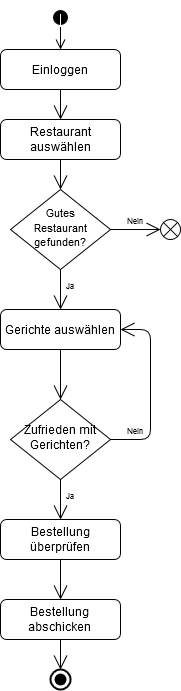

The diagram above was exported from draw.io. Its source (the exported page's mxGraphModel, read from the mxfile embedded in the PNG):
<mxGraphModel dx="813" dy="459" grid="1" gridSize="10" guides="1" tooltips="1" connect="1" arrows="1" fold="1" page="1" pageScale="1" pageWidth="827" pageHeight="1169" math="0" shadow="0">
  <root>
    <mxCell id="WIyWlLk6GJQsqaUBKTNV-0" />
    <mxCell id="WIyWlLk6GJQsqaUBKTNV-1" parent="WIyWlLk6GJQsqaUBKTNV-0" />
    <mxCell id="WIyWlLk6GJQsqaUBKTNV-3" value="Einloggen" style="rounded=1;whiteSpace=wrap;html=1;fontSize=12;glass=0;strokeWidth=1;shadow=0;" parent="WIyWlLk6GJQsqaUBKTNV-1" vertex="1">
      <mxGeometry x="10" y="50" width="120" height="40" as="geometry" />
    </mxCell>
    <mxCell id="WIyWlLk6GJQsqaUBKTNV-6" value="&lt;div&gt;&lt;font style=&quot;font-size: 11px&quot;&gt;Gutes&lt;/font&gt;&lt;/div&gt;&lt;div&gt;&lt;font style=&quot;font-size: 11px&quot;&gt;Restaurant gefunden?&lt;/font&gt;&lt;/div&gt;" style="rhombus;whiteSpace=wrap;html=1;shadow=0;fontFamily=Helvetica;fontSize=12;align=center;strokeWidth=1;spacing=6;spacingTop=-4;" parent="WIyWlLk6GJQsqaUBKTNV-1" vertex="1">
      <mxGeometry x="20" y="190" width="100" height="80" as="geometry" />
    </mxCell>
    <mxCell id="WIyWlLk6GJQsqaUBKTNV-12" value="Gerichte auswählen" style="rounded=1;whiteSpace=wrap;html=1;fontSize=12;glass=0;strokeWidth=1;shadow=0;" parent="WIyWlLk6GJQsqaUBKTNV-1" vertex="1">
      <mxGeometry x="10" y="310" width="120" height="40" as="geometry" />
    </mxCell>
    <mxCell id="GpbqrVaThBLC1kIQ7Uy6-0" value="&lt;div&gt;&lt;br&gt;&lt;/div&gt;" style="html=1;verticalAlign=bottom;startArrow=circle;startFill=1;endArrow=open;startSize=6;endSize=8;" parent="WIyWlLk6GJQsqaUBKTNV-1" target="WIyWlLk6GJQsqaUBKTNV-3" edge="1">
      <mxGeometry width="80" relative="1" as="geometry">
        <mxPoint x="70" y="10" as="sourcePoint" />
        <mxPoint x="140" y="-10" as="targetPoint" />
        <mxPoint as="offset" />
      </mxGeometry>
    </mxCell>
    <mxCell id="GpbqrVaThBLC1kIQ7Uy6-3" value="Restaurant auswählen" style="rounded=1;whiteSpace=wrap;html=1;fontSize=12;glass=0;strokeWidth=1;shadow=0;" parent="WIyWlLk6GJQsqaUBKTNV-1" vertex="1">
      <mxGeometry x="10" y="120" width="120" height="40" as="geometry" />
    </mxCell>
    <mxCell id="GpbqrVaThBLC1kIQ7Uy6-4" value="" style="endArrow=open;endFill=1;endSize=12;html=1;exitX=0.5;exitY=1;exitDx=0;exitDy=0;entryX=0.5;entryY=0;entryDx=0;entryDy=0;" parent="WIyWlLk6GJQsqaUBKTNV-1" source="WIyWlLk6GJQsqaUBKTNV-3" target="GpbqrVaThBLC1kIQ7Uy6-3" edge="1">
      <mxGeometry width="160" relative="1" as="geometry">
        <mxPoint x="170" y="110" as="sourcePoint" />
        <mxPoint x="330" y="110" as="targetPoint" />
      </mxGeometry>
    </mxCell>
    <mxCell id="GpbqrVaThBLC1kIQ7Uy6-5" value="" style="endArrow=open;endFill=0;endSize=12;html=1;" parent="WIyWlLk6GJQsqaUBKTNV-1" edge="1">
      <mxGeometry width="160" relative="1" as="geometry">
        <mxPoint x="120" y="230" as="sourcePoint" />
        <mxPoint x="170" y="230" as="targetPoint" />
      </mxGeometry>
    </mxCell>
    <mxCell id="GpbqrVaThBLC1kIQ7Uy6-6" value="" style="verticalLabelPosition=bottom;verticalAlign=top;html=1;shape=mxgraph.flowchart.or;" parent="WIyWlLk6GJQsqaUBKTNV-1" vertex="1">
      <mxGeometry x="170" y="220" width="20" height="20" as="geometry" />
    </mxCell>
    <mxCell id="GpbqrVaThBLC1kIQ7Uy6-9" value="" style="endArrow=open;endFill=1;endSize=12;html=1;exitX=0.5;exitY=1;exitDx=0;exitDy=0;entryX=0.5;entryY=0;entryDx=0;entryDy=0;" parent="WIyWlLk6GJQsqaUBKTNV-1" source="GpbqrVaThBLC1kIQ7Uy6-3" target="WIyWlLk6GJQsqaUBKTNV-6" edge="1">
      <mxGeometry width="160" relative="1" as="geometry">
        <mxPoint x="70" y="100" as="sourcePoint" />
        <mxPoint x="70" y="120" as="targetPoint" />
      </mxGeometry>
    </mxCell>
    <mxCell id="GpbqrVaThBLC1kIQ7Uy6-10" value="" style="endArrow=open;endFill=1;endSize=12;html=1;exitX=0.5;exitY=1;exitDx=0;exitDy=0;entryX=0.5;entryY=0;entryDx=0;entryDy=0;" parent="WIyWlLk6GJQsqaUBKTNV-1" source="WIyWlLk6GJQsqaUBKTNV-6" target="WIyWlLk6GJQsqaUBKTNV-12" edge="1">
      <mxGeometry width="160" relative="1" as="geometry">
        <mxPoint x="70" y="160" as="sourcePoint" />
        <mxPoint x="70" y="190" as="targetPoint" />
      </mxGeometry>
    </mxCell>
    <mxCell id="GpbqrVaThBLC1kIQ7Uy6-11" value="Zufrieden mit Gerichten?" style="rhombus;whiteSpace=wrap;html=1;shadow=0;fontFamily=Helvetica;fontSize=12;align=center;strokeWidth=1;spacing=6;spacingTop=-4;" parent="WIyWlLk6GJQsqaUBKTNV-1" vertex="1">
      <mxGeometry x="20" y="400" width="100" height="80" as="geometry" />
    </mxCell>
    <mxCell id="GpbqrVaThBLC1kIQ7Uy6-12" value="" style="endArrow=open;endFill=0;endSize=12;html=1;entryX=1;entryY=0.5;entryDx=0;entryDy=0;" parent="WIyWlLk6GJQsqaUBKTNV-1" target="WIyWlLk6GJQsqaUBKTNV-12" edge="1">
      <mxGeometry width="160" relative="1" as="geometry">
        <mxPoint x="120" y="440" as="sourcePoint" />
        <mxPoint x="170" y="440" as="targetPoint" />
        <Array as="points">
          <mxPoint x="160" y="440" />
          <mxPoint x="160" y="330" />
        </Array>
      </mxGeometry>
    </mxCell>
    <mxCell id="GpbqrVaThBLC1kIQ7Uy6-14" value="" style="endArrow=open;endFill=1;endSize=12;html=1;entryX=0.5;entryY=0;entryDx=0;entryDy=0;" parent="WIyWlLk6GJQsqaUBKTNV-1" target="GpbqrVaThBLC1kIQ7Uy6-11" edge="1">
      <mxGeometry width="160" relative="1" as="geometry">
        <mxPoint x="70" y="350" as="sourcePoint" />
        <mxPoint x="70" y="310" as="targetPoint" />
      </mxGeometry>
    </mxCell>
    <mxCell id="GpbqrVaThBLC1kIQ7Uy6-15" value="&lt;font style=&quot;font-size: 8px&quot;&gt;Nein&lt;/font&gt;" style="text;html=1;strokeColor=none;fillColor=none;align=center;verticalAlign=middle;whiteSpace=wrap;rounded=0;" parent="WIyWlLk6GJQsqaUBKTNV-1" vertex="1">
      <mxGeometry x="130" y="215" width="30" height="10" as="geometry" />
    </mxCell>
    <mxCell id="GpbqrVaThBLC1kIQ7Uy6-16" value="&lt;font style=&quot;font-size: 8px&quot;&gt;Nein&lt;/font&gt;" style="text;html=1;strokeColor=none;fillColor=none;align=center;verticalAlign=middle;whiteSpace=wrap;rounded=0;" parent="WIyWlLk6GJQsqaUBKTNV-1" vertex="1">
      <mxGeometry x="130" y="425" width="30" height="10" as="geometry" />
    </mxCell>
    <mxCell id="GpbqrVaThBLC1kIQ7Uy6-17" value="&lt;font style=&quot;font-size: 8px&quot;&gt;Ja&lt;/font&gt;" style="text;html=1;strokeColor=none;fillColor=none;align=center;verticalAlign=middle;whiteSpace=wrap;rounded=0;" parent="WIyWlLk6GJQsqaUBKTNV-1" vertex="1">
      <mxGeometry x="70" y="490" width="20" height="10" as="geometry" />
    </mxCell>
    <mxCell id="GpbqrVaThBLC1kIQ7Uy6-18" value="&lt;font style=&quot;font-size: 8px&quot;&gt;Ja&lt;/font&gt;" style="text;html=1;strokeColor=none;fillColor=none;align=center;verticalAlign=middle;whiteSpace=wrap;rounded=0;" parent="WIyWlLk6GJQsqaUBKTNV-1" vertex="1">
      <mxGeometry x="70" y="280" width="20" height="10" as="geometry" />
    </mxCell>
    <mxCell id="GpbqrVaThBLC1kIQ7Uy6-19" value="Bestellung überprüfen" style="rounded=1;whiteSpace=wrap;html=1;fontSize=12;glass=0;strokeWidth=1;shadow=0;" parent="WIyWlLk6GJQsqaUBKTNV-1" vertex="1">
      <mxGeometry x="10" y="520" width="120" height="40" as="geometry" />
    </mxCell>
    <mxCell id="GpbqrVaThBLC1kIQ7Uy6-20" value="" style="endArrow=open;endFill=1;endSize=12;html=1;entryX=0.5;entryY=0;entryDx=0;entryDy=0;exitX=0.5;exitY=1;exitDx=0;exitDy=0;" parent="WIyWlLk6GJQsqaUBKTNV-1" source="GpbqrVaThBLC1kIQ7Uy6-11" target="GpbqrVaThBLC1kIQ7Uy6-19" edge="1">
      <mxGeometry width="160" relative="1" as="geometry">
        <mxPoint x="70" y="350" as="sourcePoint" />
        <mxPoint x="70" y="400" as="targetPoint" />
      </mxGeometry>
    </mxCell>
    <mxCell id="GpbqrVaThBLC1kIQ7Uy6-21" value="&lt;div&gt;Bestellung&lt;/div&gt;&lt;div&gt;abschicken&lt;br&gt;&lt;/div&gt;" style="rounded=1;whiteSpace=wrap;html=1;fontSize=12;glass=0;strokeWidth=1;shadow=0;" parent="WIyWlLk6GJQsqaUBKTNV-1" vertex="1">
      <mxGeometry x="10" y="600" width="120" height="40" as="geometry" />
    </mxCell>
    <mxCell id="GpbqrVaThBLC1kIQ7Uy6-22" value="" style="endArrow=open;endFill=1;endSize=12;html=1;entryX=0.5;entryY=0;entryDx=0;entryDy=0;" parent="WIyWlLk6GJQsqaUBKTNV-1" target="GpbqrVaThBLC1kIQ7Uy6-21" edge="1">
      <mxGeometry width="160" relative="1" as="geometry">
        <mxPoint x="70" y="560" as="sourcePoint" />
        <mxPoint x="70" y="520" as="targetPoint" />
      </mxGeometry>
    </mxCell>
    <mxCell id="w8zKmW6L-xvAcKPejzhw-1" value="" style="html=1;shape=mxgraph.sysml.actFinal;strokeWidth=2;verticalLabelPosition=bottom;verticalAlignment=top;" vertex="1" parent="WIyWlLk6GJQsqaUBKTNV-1">
      <mxGeometry x="60" y="670" width="20" height="20" as="geometry" />
    </mxCell>
    <mxCell id="w8zKmW6L-xvAcKPejzhw-2" value="" style="endArrow=open;endFill=1;endSize=12;html=1;entryX=0.5;entryY=0;entryDx=0;entryDy=0;entryPerimeter=0;" edge="1" parent="WIyWlLk6GJQsqaUBKTNV-1" target="w8zKmW6L-xvAcKPejzhw-1">
      <mxGeometry width="160" relative="1" as="geometry">
        <mxPoint x="70" y="640" as="sourcePoint" />
        <mxPoint x="70" y="600" as="targetPoint" />
      </mxGeometry>
    </mxCell>
  </root>
</mxGraphModel>